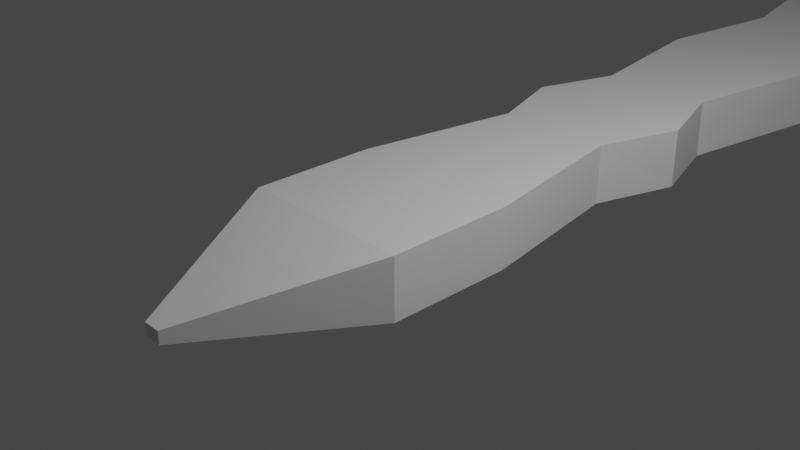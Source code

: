 # Source: axe.blend  (saved by Blender 2.80.75; exported with 4.5.12 LTS)
import bpy
from mathutils import Matrix  # noqa: F401  (used for matrix-valued properties, if any)

bpy.ops.wm.read_factory_settings(use_empty=True)
scene = bpy.context.scene
scene.name = 'Scene'

# ---- collections
col_collection = bpy.data.collections.new('Collection'); scene.collection.children.link(col_collection)

# ---- materials (node trees are filled in below, after node groups)
mat_material = bpy.data.materials.new('Material')
mat_material.alpha_threshold = 0.0
mat_material.use_transparent_shadow = False
mat_material.line_color = (0.0, 0.0, 0.0, 1.0)

# ---- material node trees
mat_material.use_nodes = True; mat_material.node_tree.nodes.clear()
_N = mat_material.node_tree.nodes; _L = mat_material.node_tree.links
n0 = _N.new('ShaderNodeOutputMaterial'); n0.name = 'Material Output'; n0.location = (300, 300)
n1 = _N.new('ShaderNodeBsdfPrincipled'); n1.name = 'Principled BSDF'; n1.location = (10, 300)
n1.distribution = 'GGX'
n1.subsurface_method = 'BURLEY'
n1.inputs[2].default_value = 0.4
n1.inputs[3].default_value = 1.45
n1.inputs[27].default_value = (0.0, 0.0, 0.0, 1.0)
n1.inputs[28].default_value = 1.0
_L.new(n1.outputs[0], n0.inputs[0])
n0.is_active_output = True

# ---- world
world_world = bpy.data.worlds.new('World'); scene.world = world_world
world_world.use_nodes = True; world_world.node_tree.nodes.clear()
_N = world_world.node_tree.nodes; _L = world_world.node_tree.links
n0 = _N.new('ShaderNodeOutputWorld'); n0.name = 'World Output'; n0.location = (300, 300)
n1 = _N.new('ShaderNodeBackground'); n1.name = 'Background'; n1.location = (10, 300)
n1.inputs[0].default_value = (0.05088, 0.05088, 0.05088, 1.0)
_L.new(n1.outputs[0], n0.inputs[0])
n0.is_active_output = True
world_world.color = (0.05088, 0.05088, 0.05088)
world_world.use_sun_shadow = False
world_world.sun_shadow_jitter_overblur = 0.0

# ---- cameras
cam_camera = bpy.data.cameras.new('Camera')
cam_camera.clip_end = 100.0
cam_camera.ortho_scale = 7.314

# ---- lights
light_light = bpy.data.lights.new('Light', 'POINT')
light_light.transmission_factor = 0.0
light_light.energy = 1000.0
light_light.shadow_soft_size = 0.1
light_light.shadow_maximum_resolution = 0.006
light_light.use_absolute_resolution = True

# ---- meshes
me_cube = bpy.data.meshes.new('Cube')
me_cube.from_pydata([(1.0, 22.6, 0.3284), (1.0, 22.6, -0.3693), (1.0, -1.0, 0.3284), (1.0, -1.0, -0.3693), (-1.0, 22.6, 0.3284), (-1.0, 22.6, -0.3693), (-1.0, -1.0, 0.3284), (-1.0, -1.0, -0.3693), (1.0, 29.81, -1.0), (-1.0, 29.81, -1.0), (1.0, 29.81, 1.0), (-1.0, 29.81, 1.0), (-11.15, 24.35, 0.5143), (-11.15, 24.35, -0.5143), (-11.15, 28.06, 0.5143), (-11.15, 28.06, -0.5143), (-0.1005, -2.909, -0.1893), (-0.1005, -2.909, -0.04562), (0.1005, -2.909, -0.04562), (0.1005, -2.909, -0.1893), (2.157, 25.07, 0.3144), (2.157, 25.07, -0.3144), (2.157, 27.34, 0.3144), (2.157, 27.34, -0.3144), (-11.75, 26.04, 0.03835), (-11.75, 26.04, -0.03835), (-11.75, 26.31, 0.03835), (-11.75, 26.31, -0.03835), (-0.7362, 10.39, -0.3693), (0.7483, 10.41, 0.3284), (-0.7483, 10.41, 0.3284), (0.7362, 10.39, -0.3693), (-0.6847, 4.383, -0.3693), (0.6765, 4.371, 0.3284), (-0.6765, 4.371, 0.3284), (0.6847, 4.383, -0.3693), (-0.6847, 2.382, -0.3693), (0.6765, 2.394, 0.3284), (-0.6765, 2.394, 0.3284), (0.6847, 2.382, -0.3693), (-0.7483, 8.185, 0.3284), (0.7362, 8.203, -0.3693), (-0.7362, 8.203, -0.3693), (0.7483, 8.185, 0.3284), (-0.6399, 17.22, 0.2028), (0.6399, 17.22, -0.2437), (-0.6399, 17.22, -0.2437), (0.6399, 17.22, 0.2028), (-0.6399, 19.12, 0.2028), (0.6399, 19.12, -0.2437), (-0.6399, 19.12, -0.2437), (0.6399, 19.12, 0.2028), (-1.0, 13.74, -0.3693), (1.0, 13.74, 0.3284), (-1.0, 13.74, 0.3284), (1.0, 13.74, -0.3693), (-1.0, 12.26, -0.3693), (1.0, 12.26, 0.3284), (-1.0, 12.26, 0.3284), (1.0, 12.26, -0.3693), (-1.0, 9.295, 0.3284), (1.0, 9.295, -0.3693), (-1.0, 9.295, -0.3693), (1.0, 9.295, 0.3284), (-1.0, 6.327, -0.3693), (1.0, 6.327, 0.3284), (-1.0, 6.327, 0.3284), (1.0, 6.327, -0.3693), (-1.0, 3.383, 0.3284), (1.0, 3.383, -0.3693), (-1.0, 3.383, -0.3693), (1.0, 3.383, 0.3284), (-1.0, 0.4609, -0.3693), (1.0, 0.4609, 0.3284), (-1.0, 0.4609, 0.3284), (1.0, 0.4609, -0.3693), (-9.202, 24.02, -0.4865), (-9.202, 28.39, -0.6075), (-9.202, 28.39, 0.6075), (-9.202, 24.02, 0.4787), (-2.731, 29.51, -0.9172), (-2.731, 22.9, 0.3601), (-2.731, 22.9, -0.3941), (-2.731, 29.51, 0.9172), (1.0, 27.9, 0.8223), (-1.0, 27.9, 0.8223), (1.0, 27.9, -0.8331), (-1.0, 27.9, -0.8331), (-11.15, 27.08, 0.5143), (-11.15, 27.08, -0.5143), (2.157, 26.74, 0.3144), (2.157, 26.74, -0.3144), (-11.75, 26.24, 0.03835), (-11.75, 26.24, -0.03835), (-9.202, 27.24, 0.5734), (-9.202, 27.24, -0.5755), (-2.731, 27.76, -0.7787), (-2.731, 27.76, 0.7697), (-1.866, 29.66, -0.9586), (-1.866, 22.75, 0.3443), (-1.866, 22.75, -0.3817), (-1.866, 29.66, 0.9586), (-1.866, 27.83, 0.796), (-1.866, 27.83, -0.8059), (-1.0, 24.26, 0.483), (-1.0, 24.26, -0.5145), (-11.15, 25.21, 0.5143), (-11.15, 25.21, -0.5143), (-11.75, 26.1, 0.03835), (-11.75, 26.1, -0.03835), (-9.202, 25.03, 0.5083), (-2.731, 24.42, 0.4883), (1.0, 24.26, 0.483), (1.0, 24.26, -0.5145), (2.157, 25.59, 0.3144), (2.157, 25.59, -0.3144), (-9.202, 25.03, -0.5144), (-2.731, 24.42, -0.5145), (-1.866, 24.34, 0.4857), (-1.866, 24.34, -0.5145)], [], [(73, 74, 6, 2), (2, 6, 17, 18), (50, 48, 4, 5), (72, 75, 3, 7), (75, 73, 2, 3), (85, 84, 10, 11), (9, 11, 10, 8), (0, 1, 21, 20), (116, 76, 13, 107), (86, 87, 9, 8), (88, 14, 26, 92), (94, 78, 14, 88), (76, 79, 12, 13), (78, 77, 15, 14), (19, 18, 17, 16), (3, 2, 18, 19), (6, 7, 16, 17), (7, 3, 19, 16), (90, 91, 23, 22), (8, 10, 22, 23), (86, 8, 23, 91), (112, 0, 20, 114), (93, 92, 26, 27), (13, 12, 24, 25), (107, 13, 25, 109), (14, 15, 27, 26), (59, 57, 29, 31), (56, 59, 31, 28), (62, 60, 30, 28), (57, 58, 30, 29), (70, 68, 34, 32), (67, 65, 33, 35), (64, 67, 35, 32), (65, 66, 34, 33), (72, 74, 38, 36), (69, 71, 37, 39), (70, 69, 39, 36), (71, 68, 38, 37), (63, 60, 40, 43), (62, 61, 41, 42), (61, 63, 43, 41), (64, 66, 40, 42), (51, 48, 44, 47), (50, 49, 45, 46), (49, 51, 47, 45), (52, 54, 44, 46), (1, 0, 51, 49), (5, 1, 49, 50), (0, 4, 48, 51), (46, 44, 48, 50), (56, 58, 54, 52), (47, 44, 54, 53), (46, 45, 55, 52), (45, 47, 53, 55), (28, 30, 58, 56), (53, 54, 58, 57), (52, 55, 59, 56), (55, 53, 57, 59), (31, 29, 63, 61), (28, 31, 61, 62), (29, 30, 60, 63), (42, 40, 60, 62), (32, 34, 66, 64), (43, 40, 66, 65), (42, 41, 67, 64), (41, 43, 65, 67), (33, 34, 68, 71), (32, 35, 69, 70), (35, 33, 71, 69), (36, 38, 68, 70), (7, 6, 74, 72), (39, 37, 73, 75), (36, 39, 75, 72), (37, 38, 74, 73), (83, 80, 77, 78), (82, 81, 79, 76), (97, 83, 78, 94), (117, 82, 76, 116), (119, 100, 82, 117), (102, 101, 83, 97), (100, 99, 81, 82), (101, 98, 80, 83), (118, 102, 97, 111), (98, 103, 96, 80), (80, 96, 95, 77), (111, 97, 94, 110), (15, 89, 93, 27), (109, 108, 92, 93), (10, 84, 90, 22), (113, 86, 91, 115), (114, 115, 91, 90), (110, 94, 88, 106), (106, 88, 92, 108), (113, 105, 87, 86), (77, 95, 89, 15), (104, 112, 84, 85), (9, 87, 103, 98), (104, 85, 102, 118), (11, 9, 98, 101), (5, 4, 99, 100), (85, 11, 101, 102), (105, 5, 100, 119), (87, 105, 119, 103), (4, 104, 118, 99), (4, 0, 112, 104), (1, 5, 105, 113), (12, 106, 108, 24), (79, 110, 106, 12), (20, 21, 115, 114), (1, 113, 115, 21), (25, 24, 108, 109), (81, 111, 110, 79), (99, 118, 111, 81), (103, 119, 117, 96), (96, 117, 116, 95), (89, 107, 109, 93), (84, 112, 114, 90), (95, 116, 107, 89)])
_uv = me_cube.uv_layers.new(name='UVMap')
_uv.uv.foreach_set('vector', [0.375, 0.2345, 0.625, 0.2345, 0.625, 0.25, 0.375, 0.25, 0.375, 0.25, 0.625, 0.25, 0.625, 0.25, 0.375, 0.25, 0.375, 0.7187, 0.625, 0.7187, 0.625, 0.75, 0.375, 0.75, 0.375, 0.9845, 0.625, 0.9845, 0.625, 1.0, 0.375, 1.0, 0.125, 0.7345, 0.375, 0.7345, 0.375, 0.75, 0.125, 0.75, 0.625, 0.0, 0.375, 0.0, 0.375, 0.0, 0.625, 0.0, 0.625, 0.5, 0.875, 0.5, 0.875, 0.75, 0.625, 0.75, 0.375, 0.5, 0.125, 0.5, 0.125, 0.5, 0.375, 0.5, 0.375, 0.75, 0.375, 0.75, 0.375, 0.75, 0.375, 0.75, 0.625, 0.75, 0.375, 0.75, 0.375, 0.75, 0.625, 0.75, 0.625, 0.0, 0.625, 0.0, 0.625, 0.0, 0.625, 0.0, 0.625, 0.0, 0.625, 0.0, 0.625, 0.0, 0.625, 0.0, 0.375, 0.75, 0.625, 0.75, 0.625, 0.75, 0.375, 0.75, 0.875, 0.5, 0.625, 0.5, 0.625, 0.5, 0.875, 0.5, 0.375, 0.25, 0.625, 0.25, 0.625, 0.5, 0.375, 0.5, 0.125, 0.75, 0.375, 0.75, 0.375, 0.75, 0.125, 0.75, 0.625, 0.5, 0.375, 0.5, 0.375, 0.5, 0.625, 0.5, 0.375, 1.0, 0.625, 1.0, 0.625, 1.0, 0.375, 1.0, 0.375, 0.5, 0.125, 0.5, 0.125, 0.5, 0.375, 0.5, 0.625, 0.75, 0.875, 0.75, 0.875, 0.75, 0.625, 0.75, 0.625, 0.75, 0.625, 0.75, 0.625, 0.75, 0.625, 0.75, 0.375, 0.0, 0.375, 0.0, 0.375, 0.0, 0.375, 0.0, 0.375, 0.75, 0.625, 0.75, 0.625, 0.75, 0.375, 0.75, 0.375, 0.75, 0.625, 0.75, 0.625, 0.75, 0.375, 0.75, 0.375, 0.75, 0.375, 0.75, 0.375, 0.75, 0.375, 0.75, 0.875, 0.5, 0.625, 0.5, 0.625, 0.5, 0.875, 0.5, 0.125, 0.6096, 0.375, 0.6096, 0.375, 0.6252, 0.125, 0.6252, 0.375, 0.8596, 0.625, 0.8596, 0.625, 0.8752, 0.375, 0.8752, 0.375, 0.609, 0.625, 0.609, 0.625, 0.6248, 0.375, 0.6248, 0.375, 0.1096, 0.625, 0.1096, 0.625, 0.1252, 0.375, 0.1252, 0.375, 0.5464, 0.625, 0.5464, 0.625, 0.5619, 0.375, 0.5619, 0.125, 0.6724, 0.375, 0.6724, 0.375, 0.6881, 0.125, 0.6881, 0.375, 0.9224, 0.625, 0.9224, 0.625, 0.9381, 0.375, 0.9381, 0.375, 0.1724, 0.625, 0.1724, 0.625, 0.1881, 0.375, 0.1881, 0.375, 0.5155, 0.625, 0.5155, 0.625, 0.5309, 0.375, 0.5309, 0.125, 0.7036, 0.375, 0.7036, 0.375, 0.7191, 0.125, 0.7191, 0.375, 0.9536, 0.625, 0.9536, 0.625, 0.9691, 0.375, 0.9691, 0.375, 0.2036, 0.625, 0.2036, 0.625, 0.2191, 0.375, 0.2191, 0.375, 0.141, 0.625, 0.141, 0.625, 0.1567, 0.375, 0.1567, 0.375, 0.891, 0.625, 0.891, 0.625, 0.9067, 0.375, 0.9067, 0.125, 0.641, 0.375, 0.641, 0.375, 0.6567, 0.125, 0.6567, 0.375, 0.5776, 0.625, 0.5776, 0.625, 0.5933, 0.375, 0.5933, 0.375, 0.03131, 0.625, 0.03131, 0.625, 0.06262, 0.375, 0.06262, 0.375, 0.7813, 0.625, 0.7813, 0.625, 0.8126, 0.375, 0.8126, 0.125, 0.5313, 0.375, 0.5313, 0.375, 0.5626, 0.125, 0.5626, 0.375, 0.6561, 0.625, 0.6561, 0.625, 0.6874, 0.375, 0.6874, 0.125, 0.5, 0.375, 0.5, 0.375, 0.5313, 0.125, 0.5313, 0.375, 0.75, 0.625, 0.75, 0.625, 0.7813, 0.375, 0.7813, 0.375, 0.0, 0.625, 0.0, 0.625, 0.03131, 0.375, 0.03131, 0.375, 0.6874, 0.625, 0.6874, 0.625, 0.7187, 0.375, 0.7187, 0.375, 0.6404, 0.625, 0.6404, 0.625, 0.6561, 0.375, 0.6561, 0.375, 0.06262, 0.625, 0.06262, 0.625, 0.09394, 0.375, 0.09394, 0.375, 0.8126, 0.625, 0.8126, 0.625, 0.8439, 0.375, 0.8439, 0.125, 0.5626, 0.375, 0.5626, 0.375, 0.5939, 0.125, 0.5939, 0.375, 0.6248, 0.625, 0.6248, 0.625, 0.6404, 0.375, 0.6404, 0.375, 0.09394, 0.625, 0.09394, 0.625, 0.1096, 0.375, 0.1096, 0.375, 0.8439, 0.625, 0.8439, 0.625, 0.8596, 0.375, 0.8596, 0.125, 0.5939, 0.375, 0.5939, 0.375, 0.6096, 0.125, 0.6096, 0.125, 0.6252, 0.375, 0.6252, 0.375, 0.641, 0.125, 0.641, 0.375, 0.8752, 0.625, 0.8752, 0.625, 0.891, 0.375, 0.891, 0.375, 0.1252, 0.625, 0.1252, 0.625, 0.141, 0.375, 0.141, 0.375, 0.5933, 0.625, 0.5933, 0.625, 0.609, 0.375, 0.609, 0.375, 0.5619, 0.625, 0.5619, 0.625, 0.5776, 0.375, 0.5776, 0.375, 0.1567, 0.625, 0.1567, 0.625, 0.1724, 0.375, 0.1724, 0.375, 0.9067, 0.625, 0.9067, 0.625, 0.9224, 0.375, 0.9224, 0.125, 0.6567, 0.375, 0.6567, 0.375, 0.6724, 0.125, 0.6724, 0.375, 0.1881, 0.625, 0.1881, 0.625, 0.2036, 0.375, 0.2036, 0.375, 0.9381, 0.625, 0.9381, 0.625, 0.9536, 0.375, 0.9536, 0.125, 0.6881, 0.375, 0.6881, 0.375, 0.7036, 0.125, 0.7036, 0.375, 0.5309, 0.625, 0.5309, 0.625, 0.5464, 0.375, 0.5464, 0.375, 0.5, 0.625, 0.5, 0.625, 0.5155, 0.375, 0.5155, 0.125, 0.7191, 0.375, 0.7191, 0.375, 0.7345, 0.125, 0.7345, 0.375, 0.9691, 0.625, 0.9691, 0.625, 0.9845, 0.375, 0.9845, 0.375, 0.2191, 0.625, 0.2191, 0.625, 0.2345, 0.375, 0.2345, 0.875, 0.5, 0.625, 0.5, 0.625, 0.5, 0.875, 0.5, 0.375, 0.75, 0.625, 0.75, 0.625, 0.75, 0.375, 0.75, 0.625, 0.0, 0.625, 0.0, 0.625, 0.0, 0.625, 0.0, 0.375, 0.75, 0.375, 0.75, 0.375, 0.75, 0.375, 0.75, 0.375, 0.75, 0.375, 0.75, 0.375, 0.75, 0.375, 0.75, 0.625, 0.0, 0.625, 0.0, 0.625, 0.0, 0.625, 0.0, 0.375, 0.75, 0.625, 0.75, 0.625, 0.75, 0.375, 0.75, 0.875, 0.5, 0.625, 0.5, 0.625, 0.5, 0.875, 0.5, 0.625, 0.0, 0.625, 0.0, 0.625, 0.0, 0.625, 0.0, 0.375, 0.75, 0.375, 0.75, 0.375, 0.75, 0.375, 0.75, 0.375, 0.75, 0.375, 0.75, 0.375, 0.75, 0.375, 0.75, 0.625, 0.0, 0.625, 0.0, 0.625, 0.0, 0.625, 0.0, 0.375, 0.75, 0.375, 0.75, 0.375, 0.75, 0.375, 0.75, 0.375, 0.75, 0.625, 0.75, 0.625, 0.75, 0.375, 0.75, 0.375, 0.0, 0.375, 0.0, 0.375, 0.0, 0.375, 0.0, 0.625, 0.75, 0.625, 0.75, 0.625, 0.75, 0.625, 0.75, 0.375, 0.5, 0.125, 0.5, 0.125, 0.5, 0.375, 0.5, 0.625, 0.0, 0.625, 0.0, 0.625, 0.0, 0.625, 0.0, 0.625, 0.0, 0.625, 0.0, 0.625, 0.0, 0.625, 0.0, 0.625, 0.75, 0.375, 0.75, 0.375, 0.75, 0.625, 0.75, 0.375, 0.75, 0.375, 0.75, 0.375, 0.75, 0.375, 0.75, 0.625, 0.0, 0.375, 0.0, 0.375, 0.0, 0.625, 0.0, 0.375, 0.75, 0.375, 0.75, 0.375, 0.75, 0.375, 0.75, 0.625, 0.0, 0.625, 0.0, 0.625, 0.0, 0.625, 0.0, 0.875, 0.5, 0.625, 0.5, 0.625, 0.5, 0.875, 0.5, 0.375, 0.75, 0.625, 0.75, 0.625, 0.75, 0.375, 0.75, 0.625, 0.0, 0.625, 0.0, 0.625, 0.0, 0.625, 0.0, 0.375, 0.75, 0.375, 0.75, 0.375, 0.75, 0.375, 0.75, 0.375, 0.75, 0.375, 0.75, 0.375, 0.75, 0.375, 0.75, 0.625, 0.0, 0.625, 0.0, 0.625, 0.0, 0.625, 0.0, 0.625, 0.0, 0.375, 0.0, 0.375, 0.0, 0.625, 0.0, 0.625, 0.75, 0.375, 0.75, 0.375, 0.75, 0.625, 0.75, 0.625, 0.0, 0.625, 0.0, 0.625, 0.0, 0.625, 0.0, 0.625, 0.0, 0.625, 0.0, 0.625, 0.0, 0.625, 0.0, 0.375, 0.5, 0.125, 0.5, 0.125, 0.5, 0.375, 0.5, 0.625, 0.75, 0.625, 0.75, 0.625, 0.75, 0.625, 0.75, 0.375, 0.75, 0.625, 0.75, 0.625, 0.75, 0.375, 0.75, 0.625, 0.0, 0.625, 0.0, 0.625, 0.0, 0.625, 0.0, 0.625, 0.0, 0.625, 0.0, 0.625, 0.0, 0.625, 0.0, 0.375, 0.75, 0.375, 0.75, 0.375, 0.75, 0.375, 0.75, 0.375, 0.75, 0.375, 0.75, 0.375, 0.75, 0.375, 0.75, 0.375, 0.75, 0.375, 0.75, 0.375, 0.75, 0.375, 0.75, 0.375, 0.0, 0.375, 0.0, 0.375, 0.0, 0.375, 0.0, 0.375, 0.75, 0.375, 0.75, 0.375, 0.75, 0.375, 0.75])
me_cube.materials.append(mat_material)
me_cube.use_remesh_preserve_volume = False
me_cube.use_remesh_preserve_attributes = False
me_cube.use_mirror_vertex_groups = False
me_cube.update()

# ---- objects
ob_cube = bpy.data.objects.new('Cube', me_cube)
ob_light = bpy.data.objects.new('Light', light_light)
ob_camera = bpy.data.objects.new('Camera', cam_camera)

# ---- transforms, parenting, visibility, modifiers, constraints
ob_cube.location = (0.0, 0.0, 0.0)
ob_cube.lock_rotations_4d = False
ob_cube.empty_display_type = 'ARROWS'
ob_cube.lineart.crease_threshold = 0.0
ob_light.location = (4.076, 1.005, 5.904)
ob_light.rotation_euler = (0.6503, 0.05522, 1.866)
ob_light.lock_rotations_4d = False
ob_light.empty_display_type = 'ARROWS'
ob_light.color = (0.0, 0.0, 0.0, 0.0)
ob_light.lineart.crease_threshold = 0.0
ob_camera.location = (7.359, -6.926, 4.958)
ob_camera.rotation_euler = (1.109, 0.0, 0.8149)
ob_camera.lock_rotations_4d = False
ob_camera.empty_display_type = 'ARROWS'
ob_camera.color = (0.0, 0.0, 0.0, 0.0)
ob_camera.display_type = 'WIRE'
ob_camera.lineart.crease_threshold = 0.0

# ---- collection membership
col_collection.objects.link(ob_cube)
col_collection.objects.link(ob_light)
col_collection.objects.link(ob_camera)

# ---- scene / render settings (as saved in the file)
scene.camera = ob_camera
scene.frame_start = 1; scene.frame_end = 250; scene.frame_set(35)
scene.render.engine = 'BLENDER_EEVEE_NEXT'
scene.cycles.use_denoising = False
scene.cycles.samples = 128
scene.cycles.sampling_pattern = 'TABULATED_SOBOL'
scene.cycles.use_adaptive_sampling = False
scene.cycles.use_light_tree = False
scene.view_settings.view_transform = 'Filmic'
bpy.context.view_layer.update()
